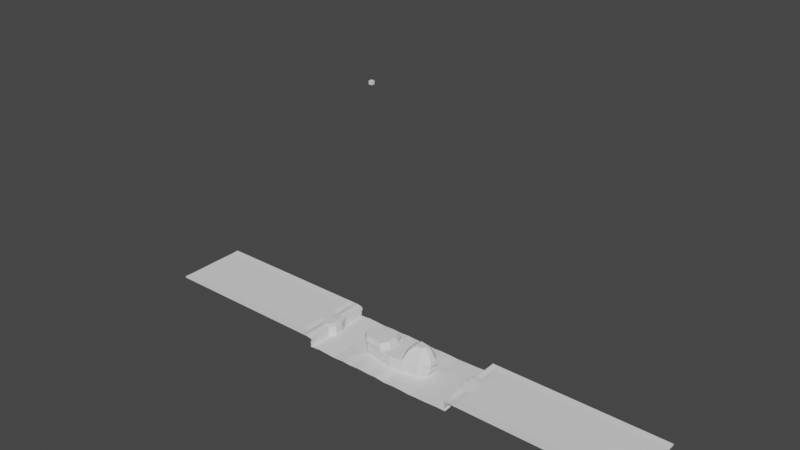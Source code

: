 # Source: indentShort.blend  (saved by Blender 2.93.21; exported with 4.5.12 LTS)
import bpy
from mathutils import Matrix  # noqa: F401  (used for matrix-valued properties, if any)

bpy.ops.wm.read_factory_settings(use_empty=True)
scene = bpy.context.scene
scene.name = 'Scene'

# ---- collections
col_collection = bpy.data.collections.new('Collection'); scene.collection.children.link(col_collection)

# ---- world
world_world = bpy.data.worlds.new('World'); scene.world = world_world
world_world.use_nodes = True; world_world.node_tree.nodes.clear()
_N = world_world.node_tree.nodes; _L = world_world.node_tree.links
n0 = _N.new('ShaderNodeOutputWorld'); n0.name = 'World Output'; n0.location = (300, 300)
n1 = _N.new('ShaderNodeBackground'); n1.name = 'Background'; n1.location = (10, 300)
n1.inputs[0].default_value = (0.05088, 0.05088, 0.05088, 1.0)
_L.new(n1.outputs[0], n0.inputs[0])
n0.is_active_output = True
world_world.color = (0.05088, 0.05088, 0.05088)
world_world.use_sun_shadow = False
world_world.sun_shadow_jitter_overblur = 0.0

# ---- meshes
me_cube_009 = bpy.data.meshes.new('Cube.009')
me_cube_009.from_pydata([(-1.0, -1.0, -1.0), (-1.0, -1.0, 1.0), (-1.0, 1.0, -1.0), (-1.0, 1.0, 1.0), (1.0, -1.0, -1.0), (1.0, -1.0, 1.0), (1.0, 1.0, -1.0), (1.0, 1.0, 1.0)], [], [(0, 1, 3, 2), (2, 3, 7, 6), (6, 7, 5, 4), (4, 5, 1, 0), (2, 6, 4, 0), (7, 3, 1, 5)])
_uv = me_cube_009.uv_layers.new(name='UVMap')
_uv.uv.foreach_set('vector', [0.375, 0.0, 0.625, 0.0, 0.625, 0.25, 0.375, 0.25, 0.375, 0.25, 0.625, 0.25, 0.625, 0.5, 0.375, 0.5, 0.375, 0.5, 0.625, 0.5, 0.625, 0.75, 0.375, 0.75, 0.375, 0.75, 0.625, 0.75, 0.625, 1.0, 0.375, 1.0, 0.125, 0.5, 0.375, 0.5, 0.375, 0.75, 0.125, 0.75, 0.625, 0.5, 0.875, 0.5, 0.875, 0.75, 0.625, 0.75])
me_cube_009.use_remesh_fix_poles = True
me_cube_009.use_remesh_preserve_attributes = False
me_cube_009.use_mirror_x = True
me_cube_009.update()
me_plane_001 = bpy.data.meshes.new('Plane.001')
me_plane_001.from_pydata([(50.18, -45.52, 0.1691), (49.5, -45.52, 6.171), (-50.87, -45.52, -0.5454), (-50.75, -45.52, 3.399), (49.6, -45.52, 2.759), (50.2, -45.52, 4.253), (-50.57, -45.52, 1.298), (-49.9, -45.52, 3.971), (49.31, -45.52, 1.165), (50.18, 0.0, 0.1691), (49.5, 0.0, 6.171), (-50.87, 0.0, -0.5454), (-50.75, 0.0, 3.399), (49.6, 0.0, 2.759), (50.2, 0.0, 4.253), (-50.57, 0.0, 1.298), (-49.9, 0.0, 3.971), (49.31, 0.0, 1.165), (-12.98, -15.09, -0.2603), (-12.98, -30.43, -0.2603), (-17.85, -29.89, -0.2603), (-17.85, -15.63, -0.2603), (0.04369, -13.19, -0.2603), (0.0438, -32.32, -0.2603), (-7.124, -31.48, -0.2603), (-7.122, -14.04, -0.2603), (49.76, -15.17, 4.253), (49.76, -30.34, 4.253), (49.76, -30.34, 2.759), (49.76, -15.17, 2.759), (-19.97, -16.7, -0.2603), (-19.97, -28.81, -0.2603), (-50.44, -15.17, -0.5454), (-50.44, -30.34, -0.5454), (-50.44, -30.34, 1.298), (-50.44, -15.17, 1.298), (-50.44, -15.17, 3.399), (-50.44, -30.34, 3.399), (-50.44, -30.34, 3.971), (-50.44, -15.17, 3.971), (49.76, -15.17, 0.1691), (49.76, -30.34, 0.1691), (49.76, -30.34, 1.165), (49.76, -15.17, 1.165), (19.58, -16.7, -0.2603), (19.58, -28.82, -0.2603), (17.15, -29.92, -0.2603), (17.15, -15.6, -0.2603), (7.095, -14.11, -0.2603), (7.097, -31.41, -0.2603), (12.71, -15.09, -0.2603), (12.71, -30.42, -0.2603), (49.76, -30.34, 6.171), (49.76, -15.17, 6.171), (18.25, -15.15, 4.944), (8.6, -31.27, 9.179), (20.86, -29.24, 4.906), (23.53, -25.23, 4.915), (-21.24, -29.13, 4.892), (-24.0, -25.24, 5.041), (-7.599, -13.48, 4.876), (5.949, -26.01, 9.257), (46.94, -18.98, 4.305), (47.06, -24.01, 4.246), (47.08, -24.11, 2.747), (46.93, -18.97, 2.748), (-22.59, -20.47, -0.2603), (-22.58, -25.06, -0.2603), (-47.75, -21.55, -0.5851), (-47.58, -26.57, -0.5331), (-47.66, -26.53, 1.317), (-47.79, -21.54, 1.307), (-47.76, -21.48, 3.428), (-47.59, -26.56, 3.367), (-47.55, -26.62, 3.986), (-47.75, -21.5, 3.983), (46.93, -18.97, 0.1707), (47.02, -24.07, 0.1604), (47.06, -24.04, 1.139), (46.94, -18.93, 1.182), (22.21, -20.48, -0.2603), (22.16, -25.06, -0.2603), (0.02286, -32.96, 5.041), (18.96, -15.82, 9.274), (-18.97, -15.22, 4.915), (6.403, -13.88, 7.694), (-13.76, -30.99, 4.947), (21.39, -28.67, 9.223), (47.06, -24.07, 6.14), (46.98, -18.94, 6.241), (49.71, -10.11, 2.759), (49.66, -5.057, 2.759), (-50.48, -10.11, 1.298), (-50.53, -5.057, 1.298), (-50.26, -10.11, 3.971), (-50.08, -5.057, 3.971), (49.61, -10.11, 1.165), (49.46, -5.057, 1.165), (49.67, -10.11, 6.171), (49.59, -5.057, 6.171), (50.06, -5.057, 4.253), (49.91, -10.11, 4.253), (-50.72, -5.057, -0.5454), (-50.58, -10.11, -0.5454), (-50.65, -5.057, 3.399), (-50.54, -10.11, 3.399), (50.04, -5.057, 0.1691), (49.9, -10.11, 0.1691), (49.91, -35.4, 4.253), (50.06, -40.46, 4.253), (-50.58, -35.4, -0.5454), (-50.72, -40.46, -0.5454), (-50.54, -35.4, 3.399), (-50.65, -40.46, 3.399), (49.9, -35.4, 0.1691), (50.04, -40.46, 0.1691), (49.66, -40.46, 2.759), (49.71, -35.4, 2.759), (-50.53, -40.46, 1.298), (-50.48, -35.4, 1.298), (-50.08, -40.46, 3.971), (-50.26, -35.4, 3.971), (49.46, -40.46, 1.165), (49.61, -35.4, 1.165), (49.59, -40.46, 6.171), (49.67, -35.4, 6.171), (24.26, -25.22, 7.181), (-13.76, -30.99, 3.048), (-19.0, -15.13, 3.026), (4.812, -26.21, 7.16), (0.00572, -32.94, 3.088), (18.64, -16.61, 11.64), (-7.563, -13.49, 3.035), (-23.96, -25.21, 3.087), (-21.2, -29.17, 3.027), (23.57, -25.29, 3.023), (20.81, -29.19, 3.024), (-19.03, -30.29, 7.239), (18.24, -15.16, 3.035), (-21.24, -29.13, 7.159), (7.552, -32.0, 2.974), (-18.97, -15.21, 7.181), (13.55, -30.92, 3.047), (-18.99, -30.31, 3.053), (-21.24, -16.37, 3.044), (18.25, -30.33, 3.047), (13.45, -14.6, 2.966), (7.535, -13.56, 3.064), (0.07865, -12.61, 3.003), (20.87, -16.4, 3.049), (-7.561, -32.02, 3.047), (-13.78, -14.61, 3.04), (-21.27, -16.41, 7.22), (18.29, -30.29, 7.226), (18.25, -15.15, 7.211), (13.59, -30.93, 7.226), (-24.02, -20.38, 3.026), (23.63, -20.33, 2.97), (7.564, -32.04, 7.08), (13.39, -14.57, 7.064), (7.532, -13.54, 7.26), (23.97, -25.04, 9.313), (7.56, -32.04, 4.814), (-22.37, -29.12, 9.182), (13.58, -30.93, 4.959), (-19.04, -30.29, 4.973), (-21.27, -16.42, 4.953), (18.28, -30.29, 4.959), (13.38, -14.57, 4.798), (7.528, -13.55, 4.994), (0.1037, -12.61, 4.871), (20.93, -16.47, 4.965), (-7.564, -32.03, 4.959), (-13.77, -14.61, 4.946), (-25.25, -25.23, 9.391), (-7.963, -13.49, 9.278), (-5.138, -19.11, 9.219), (-19.92, -15.3, 9.253), (-24.05, -20.42, 4.917), (23.67, -20.31, 4.806), (0.09508, -12.99, 7.59), (-14.46, -30.98, 9.295), (6.43, -31.68, 7.541), (20.86, -29.24, 7.172), (-24.73, -25.23, 7.307), (-4.894, -19.12, 7.142), (-7.595, -13.48, 7.142), (0.02649, -32.96, 7.307), (14.62, -29.44, 11.62), (9.469, -30.3, 11.56), (-13.76, -30.99, 7.213), (0.1073, -12.61, 7.138), (20.94, -16.47, 7.231), (-7.561, -32.03, 7.226), (-13.77, -14.61, 7.213), (14.41, -16.14, 11.54), (9.455, -15.24, 11.71), (-4.887, -26.34, 7.204), (-24.78, -20.42, 7.184), (24.4, -20.31, 7.072), (20.8, -28.0, 11.6), (4.815, -19.32, 7.149), (18.6, -28.87, 11.68), (4.092, -26.08, 7.609), (14.41, -30.3, 9.249), (-20.01, -30.35, 9.283), (-22.33, -16.43, 9.316), (18.91, -29.66, 9.322), (14.18, -15.28, 9.165), (8.585, -14.27, 9.347), (21.45, -16.96, 9.247), (-7.951, -32.01, 9.339), (-14.45, -14.61, 9.264), (-6.449, -13.82, 7.594), (-4.154, -19.26, 7.594), (-5.127, -26.34, 9.294), (-25.35, -20.44, 9.315), (24.14, -20.52, 9.188), (0.02642, -32.57, 7.734), (5.934, -19.6, 9.236), (0.06153, -28.59, 7.608), (7.12, -25.64, 11.63), (23.08, -24.79, 11.67), (20.85, -17.63, 11.62), (23.23, -20.77, 11.56), (7.106, -19.96, 11.61), (-6.42, -31.67, 7.665), (0.1669, -16.86, 7.625), (-4.148, -26.2, 7.646), (4.095, -19.44, 7.6), (18.23, -28.01, 13.75), (20.11, -27.26, 13.68), (10.37, -16.31, 13.77), (14.63, -17.08, 13.63), (10.39, -29.24, 13.64), (14.81, -28.5, 13.69), (18.26, -17.49, 13.71), (8.37, -25.23, 13.7), (22.07, -24.5, 13.74), (20.16, -18.35, 13.69), (22.2, -21.06, 13.65), (8.359, -20.36, 13.68)], [], [(100, 14, 13, 91), (102, 11, 15, 93), (104, 12, 16, 95), (93, 15, 12, 104), (91, 13, 17, 97), (97, 17, 9, 106), (99, 10, 14, 100), (125, 52, 27, 108), (89, 53, 26, 62), (209, 196, 195, 208), (61, 221, 225, 219), (31, 134, 133, 67), (48, 147, 146, 50), (123, 42, 41, 114), (79, 43, 40, 76), (47, 138, 149, 44), (117, 28, 42, 123), (65, 29, 43, 79), (119, 34, 37, 112), (71, 35, 36, 72), (112, 37, 38, 121), (72, 36, 39, 75), (110, 33, 34, 119), (68, 32, 35, 71), (18, 151, 132, 25), (108, 27, 28, 117), (62, 26, 29, 65), (30, 144, 128, 21), (80, 157, 135, 81), (51, 142, 140, 49), (45, 136, 145, 46), (24, 150, 127, 19), (20, 143, 134, 31), (27, 63, 64, 28), (63, 62, 65, 64), (21, 128, 151, 18), (44, 149, 157, 80), (33, 69, 70, 34), (69, 68, 71, 70), (37, 73, 74, 38), (73, 72, 75, 74), (34, 70, 73, 37), (70, 71, 72, 73), (28, 64, 78, 42), (64, 65, 79, 78), (67, 133, 156, 66), (19, 127, 143, 20), (42, 78, 77, 41), (78, 79, 76, 77), (22, 148, 147, 48), (66, 156, 144, 30), (25, 132, 148, 22), (50, 146, 138, 47), (49, 140, 130, 23), (23, 130, 150, 24), (46, 145, 142, 51), (81, 135, 136, 45), (52, 88, 63, 27), (88, 89, 62, 63), (53, 98, 101, 26), (98, 99, 100, 101), (43, 96, 107, 40), (96, 97, 106, 107), (29, 90, 96, 43), (90, 91, 97, 96), (35, 92, 105, 36), (92, 93, 104, 105), (36, 105, 94, 39), (105, 104, 95, 94), (32, 103, 92, 35), (103, 102, 93, 92), (26, 101, 90, 29), (101, 100, 91, 90), (5, 109, 116, 4), (109, 108, 117, 116), (2, 111, 118, 6), (111, 110, 119, 118), (3, 113, 120, 7), (113, 112, 121, 120), (6, 118, 113, 3), (118, 119, 112, 113), (4, 116, 122, 8), (116, 117, 123, 122), (8, 122, 115, 0), (122, 123, 114, 115), (1, 124, 109, 5), (124, 125, 108, 109), (158, 55, 61, 129), (198, 216, 206, 152), (146, 168, 54, 138), (133, 59, 178, 156), (150, 172, 86, 127), (134, 58, 59, 133), (145, 167, 164, 142), (156, 178, 166, 144), (138, 54, 171, 149), (144, 166, 84, 128), (136, 56, 167, 145), (128, 84, 173, 151), (143, 165, 58, 134), (148, 170, 169, 147), (127, 86, 165, 143), (140, 162, 82, 130), (132, 60, 170, 148), (147, 169, 168, 146), (157, 179, 57, 135), (130, 82, 172, 150), (142, 164, 162, 140), (149, 171, 179, 157), (151, 173, 60, 132), (135, 57, 56, 136), (173, 194, 186, 60), (57, 126, 183, 56), (59, 184, 198, 178), (172, 193, 190, 86), (168, 159, 154, 54), (178, 198, 152, 166), (54, 154, 192, 171), (56, 183, 153, 167), (84, 141, 194, 173), (164, 155, 158, 162), (170, 191, 160, 169), (86, 190, 137, 165), (166, 152, 141, 84), (162, 158, 187, 82), (60, 186, 191, 170), (165, 137, 139, 58), (169, 160, 159, 168), (179, 199, 126, 57), (82, 187, 193, 172), (58, 139, 184, 59), (167, 153, 155, 164), (171, 192, 199, 179), (154, 83, 210, 192), (129, 203, 182, 158), (160, 209, 208, 159), (129, 61, 219, 201), (197, 228, 214, 185), (185, 176, 215, 197), (183, 87, 207, 153), (155, 204, 55, 158), (158, 182, 218, 187), (187, 218, 226, 193), (201, 219, 209, 160), (141, 177, 212, 194), (197, 215, 211, 193), (159, 208, 83, 154), (193, 226, 228, 197), (185, 214, 213, 186), (190, 181, 205, 137), (126, 161, 87, 183), (153, 207, 204, 155), (139, 163, 174, 184), (152, 206, 177, 141), (199, 217, 161, 126), (219, 225, 196, 209), (207, 202, 188, 204), (83, 131, 223, 210), (208, 195, 131, 83), (217, 224, 222, 161), (161, 222, 200, 87), (87, 200, 202, 207), (186, 175, 176, 185), (193, 211, 181, 190), (184, 174, 216, 198), (194, 212, 175, 186), (192, 210, 217, 199), (137, 205, 163, 139), (196, 232, 233, 195), (223, 239, 240, 224), (202, 230, 235, 188), (200, 231, 230, 202), (222, 238, 231, 200), (195, 233, 236, 131), (221, 237, 241, 225), (188, 235, 234, 189), (224, 240, 238, 222), (204, 188, 189, 55), (55, 189, 221, 61), (210, 223, 224, 217), (229, 85, 180, 227), (227, 180, 213, 214), (218, 220, 228, 226), (220, 227, 214, 228), (182, 203, 220, 218), (203, 229, 227, 220), (186, 213, 180, 191), (160, 85, 229, 201), (191, 180, 85, 160), (201, 229, 203, 129), (189, 234, 237, 221), (225, 241, 232, 196), (131, 236, 239, 223)])
_uv = me_plane_001.uv_layers.new(name='UVMap')
_uv.uv.foreach_set('vector', [0.0, 0.0, 0.0, 0.0, 0.0, 0.0, 0.0, 0.0, 0.0, 0.0, 0.0, 0.0, 0.0, 0.0, 0.0, 0.0, 0.0, 0.0, 0.0, 0.0, 0.0, 0.0, 0.0, 0.0, 0.0, 0.0, 0.0, 0.0, 0.0, 0.0, 0.0, 0.0, 0.0, 0.0, 0.0, 0.0, 0.0, 0.0, 0.0, 0.0, 0.0, 0.0, 0.0, 0.0, 0.0, 0.0, 0.0, 0.0, 0.0, 0.0, 0.0, 0.0, 0.0, 0.0, 0.0, 0.0, 0.0, 0.0, 0.0, 0.0, 0.0, 0.0, 0.0, 0.0, 0.0, 0.0, 0.0, 0.0, 0.0, 0.0, 0.0, 0.0, 0.0, 0.0, 0.0, 0.0, 0.0, 0.0, 0.0, 0.0, 0.0, 0.0, 0.0, 0.0, 0.0, 0.0, 0.0, 0.0, 0.0, 0.0, 0.0, 0.0, 0.0, 0.0, 0.0, 0.0, 0.0, 0.0, 0.0, 0.0, 0.0, 0.0, 0.0, 0.0, 0.0, 0.0, 0.0, 0.0, 0.0, 0.0, 0.0, 0.0, 0.0, 0.0, 0.0, 0.0, 0.0, 0.0, 0.0, 0.0, 0.0, 0.0, 0.0, 0.0, 0.0, 0.0, 0.0, 0.0, 0.0, 0.0, 0.0, 0.0, 0.0, 0.0, 0.0, 0.0, 0.0, 0.0, 0.0, 0.0, 0.0, 0.0, 0.0, 0.0, 0.0, 0.0, 0.0, 0.0, 0.0, 0.0, 0.0, 0.0, 0.0, 0.0, 0.0, 0.0, 0.0, 0.0, 0.0, 0.0, 0.0, 0.0, 0.0, 0.0, 0.0, 0.0, 0.0, 0.0, 0.0, 0.0, 0.0, 0.0, 0.0, 0.0, 0.0, 0.0, 0.0, 0.0, 0.0, 0.0, 0.0, 0.0, 0.0, 0.0, 0.0, 0.0, 0.0, 0.0, 0.0, 0.0, 0.0, 0.0, 0.0, 0.0, 0.0, 0.0, 0.0, 0.0, 0.0, 0.0, 0.0, 0.0, 0.0, 0.0, 0.0, 0.0, 0.0, 0.0, 0.0, 0.0, 0.0, 0.0, 0.0, 0.0, 0.0, 0.0, 0.0, 0.0, 0.0, 0.0, 0.0, 0.0, 0.0, 0.0, 0.0, 0.0, 0.0, 0.0, 0.0, 0.0, 0.0, 0.0, 0.0, 0.0, 0.0, 0.0, 0.0, 0.0, 0.0, 0.0, 0.0, 0.0, 0.0, 0.0, 0.0, 0.0, 0.0, 0.0, 0.0, 0.0, 0.0, 0.0, 0.0, 0.0, 0.0, 0.0, 0.0, 0.0, 0.0, 0.0, 0.0, 0.0, 0.0, 0.0, 0.0, 0.0, 0.0, 0.0, 0.0, 0.0, 0.0, 0.0, 0.0, 0.0, 0.0, 0.0, 0.0, 0.0, 0.0, 0.0, 0.0, 0.0, 0.0, 0.0, 0.0, 0.0, 0.0, 0.0, 0.0, 0.0, 0.0, 0.0, 0.0, 0.0, 0.0, 0.0, 0.0, 0.0, 0.0, 0.0, 0.0, 0.0, 0.0, 0.0, 0.0, 0.0, 0.0, 0.0, 0.0, 0.0, 0.0, 0.0, 0.0, 0.0, 0.0, 0.0, 0.0, 0.0, 0.0, 0.0, 0.0, 0.0, 0.0, 0.0, 0.0, 0.0, 0.0, 0.0, 0.0, 0.0, 0.0, 0.0, 0.0, 0.0, 0.0, 0.0, 0.0, 0.0, 0.0, 0.0, 0.0, 0.0, 0.0, 0.0, 0.0, 0.0, 0.0, 0.0, 0.0, 0.0, 0.0, 0.0, 0.0, 0.0, 0.0, 0.0, 0.0, 0.0, 0.0, 0.0, 0.0, 0.0, 0.0, 0.0, 0.0, 0.0, 0.0, 0.0, 0.0, 0.0, 0.0, 0.0, 0.0, 0.0, 0.0, 0.0, 0.0, 0.0, 0.0, 0.0, 0.0, 0.0, 0.0, 0.0, 0.0, 0.0, 0.0, 0.0, 0.0, 0.0, 0.0, 0.0, 0.0, 0.0, 0.0, 0.0, 0.0, 0.0, 0.0, 0.0, 0.0, 0.0, 0.0, 0.0, 0.0, 0.0, 0.0, 0.0, 0.0, 0.0, 0.0, 0.0, 0.0, 0.0, 0.0, 0.0, 0.0, 0.0, 0.0, 0.0, 0.0, 0.0, 0.0, 0.0, 0.0, 0.0, 0.0, 0.0, 0.0, 0.0, 0.0, 0.0, 0.0, 0.0, 0.0, 0.0, 0.0, 0.0, 0.0, 0.0, 0.0, 0.0, 0.0, 0.0, 0.0, 0.0, 0.0, 0.0, 0.0, 0.0, 0.0, 0.0, 0.0, 0.0, 0.0, 0.0, 0.0, 0.0, 0.0, 0.0, 0.0, 0.0, 0.0, 0.0, 0.0, 0.0, 0.0, 0.0, 0.0, 0.0, 0.0, 0.0, 0.0, 0.0, 0.0, 0.0, 0.0, 0.0, 0.0, 0.0, 0.0, 0.0, 0.0, 0.0, 0.0, 0.0, 0.0, 0.0, 0.0, 0.0, 0.0, 0.0, 0.0, 0.0, 0.0, 0.0, 0.0, 0.0, 0.0, 0.0, 0.0, 0.0, 0.0, 0.0, 0.0, 0.0, 0.0, 0.0, 0.0, 0.0, 0.0, 0.0, 0.0, 0.0, 0.0, 0.0, 0.0, 0.0, 0.0, 0.0, 0.0, 0.0, 0.0, 0.0, 0.0, 0.0, 0.0, 0.0, 0.0, 0.0, 0.0, 0.0, 0.0, 0.0, 0.0, 0.0, 0.0, 0.0, 0.0, 0.0, 0.0, 0.0, 0.0, 0.0, 0.0, 0.0, 0.0, 0.0, 0.0, 0.0, 0.0, 0.0, 0.0, 0.0, 0.0, 0.0, 0.0, 0.0, 0.0, 0.0, 0.0, 0.0, 0.0, 0.0, 0.0, 0.0, 0.0, 0.0, 0.0, 0.0, 0.0, 0.0, 0.0, 0.0, 0.0, 0.0, 0.0, 0.0, 0.0, 0.0, 0.0, 0.0, 0.0, 0.0, 0.0, 0.0, 0.0, 0.0, 0.0, 0.0, 0.0, 0.0, 0.0, 0.0, 0.0, 0.0, 0.0, 0.0, 0.0, 0.0, 0.0, 0.0, 0.0, 0.0, 0.0, 0.0, 0.0, 0.0, 0.0, 0.0, 0.0, 0.0, 0.0, 0.0, 0.0, 0.0, 0.0, 0.0, 0.0, 0.0, 0.0, 0.0, 0.0, 0.0, 0.0, 0.0, 0.0, 0.0, 0.0, 0.0, 0.0, 0.0, 0.0, 0.0, 0.0, 0.0, 0.0, 0.0, 0.0, 0.0, 0.0, 0.0, 0.0, 0.0, 0.0, 0.0, 0.0, 0.0, 0.0, 0.0, 0.0, 0.0, 0.0, 0.0, 0.0, 0.0, 0.0, 0.0, 0.0, 0.0, 0.0, 0.0, 0.0, 0.0, 0.0, 0.0, 0.0, 0.0, 0.0, 0.0, 0.0, 0.0, 0.0, 0.0, 0.0, 0.0, 0.0, 0.0, 0.0, 0.0, 0.0, 0.0, 0.0, 0.0, 0.0, 0.0, 0.0, 0.0, 0.0, 0.0, 0.0, 0.0, 0.0, 0.0, 0.0, 0.0, 0.0, 0.0, 0.0, 0.0, 0.0, 0.0, 0.0, 0.0, 0.0, 0.0, 0.0, 0.0, 0.0, 0.0, 0.0, 0.0, 0.0, 0.0, 0.0, 0.0, 0.0, 0.0, 0.0, 0.0, 0.0, 0.0, 0.0, 0.0, 0.0, 0.0, 0.0, 0.0, 0.0, 0.0, 0.0, 0.0, 0.0, 0.0, 0.0, 0.0, 0.0, 0.0, 0.0, 0.0, 0.0, 0.0, 0.0, 0.0, 0.0, 0.0, 0.0, 0.0, 0.0, 0.0, 0.0, 0.0, 0.0, 0.0, 0.0, 0.0, 0.0, 0.0, 0.0, 0.0, 0.0, 0.0, 0.0, 0.0, 0.0, 0.0, 0.0, 0.0, 0.0, 0.0, 0.0, 0.0, 0.0, 0.0, 0.0, 0.0, 0.0, 0.0, 0.0, 0.0, 0.0, 0.0, 0.0, 0.0, 0.0, 0.0, 0.0, 0.0, 0.0, 0.0, 0.0, 0.0, 0.0, 0.0, 0.0, 0.0, 0.0, 0.0, 0.0, 0.0, 0.0, 0.0, 0.0, 0.0, 0.0, 0.0, 0.0, 0.0, 0.0, 0.0, 0.0, 0.0, 0.0, 0.0, 0.0, 0.0, 0.0, 0.0, 0.0, 0.0, 0.0, 0.0, 0.0, 0.0, 0.0, 0.0, 0.0, 0.0, 0.0, 0.0, 0.0, 0.0, 0.0, 0.0, 0.0, 0.0, 0.0, 0.0, 0.0, 0.0, 0.0, 0.0, 0.0, 0.0, 0.0, 0.0, 0.0, 0.0, 0.0, 0.0, 0.0, 0.0, 0.0, 0.0, 0.0, 0.0, 0.0, 0.0, 0.0, 0.0, 0.0, 0.0, 0.0, 0.0, 0.0, 0.0, 0.0, 0.0, 0.0, 0.0, 0.0, 0.0, 0.0, 0.0, 0.0, 0.0, 0.0, 0.0, 0.0, 0.0, 0.0, 0.0, 0.0, 0.0, 0.0, 0.0, 0.0, 0.0, 0.0, 0.0, 0.0, 0.0, 0.0, 0.0, 0.0, 0.0, 0.0, 0.0, 0.0, 0.0, 0.0, 0.0, 0.0, 0.0, 0.0, 0.0, 0.0, 0.0, 0.0, 0.0, 0.0, 0.0, 0.0, 0.0, 0.0, 0.0, 0.0, 0.0, 0.0, 0.0, 0.0, 0.0, 0.0, 0.0, 0.0, 0.0, 0.0, 0.0, 0.0, 0.0, 0.0, 0.0, 0.0, 0.0, 0.0, 0.0, 0.0, 0.0, 0.0, 0.0, 0.0, 0.0, 0.0, 0.0, 0.0, 0.0, 0.0, 0.0, 0.0, 0.0, 0.0, 0.0, 0.0, 0.0, 0.0, 0.0, 0.0, 0.0, 0.0, 0.0, 0.0, 0.0, 0.0, 0.0, 0.0, 0.0, 0.0, 0.0, 0.0, 0.0, 0.0, 0.0, 0.0, 0.0, 0.0, 0.0, 0.0, 0.0, 0.0, 0.0, 0.0, 0.0, 0.0, 0.0, 0.0, 0.0, 0.0, 0.0, 0.0, 0.0, 0.0, 0.0, 0.0, 0.0, 0.0, 0.0, 0.0, 0.0, 0.0, 0.0, 0.0, 0.0, 0.0, 0.0, 0.0, 0.0, 0.0, 0.0, 0.0, 0.0, 0.0, 0.0, 0.0, 0.0, 0.0, 0.0, 0.0, 0.0, 0.0, 0.0, 0.0, 0.0, 0.0, 0.0, 0.0, 0.0, 0.0, 0.0, 0.0, 0.0, 0.0, 0.0, 0.0, 0.0, 0.0, 0.0, 0.0, 0.0, 0.0, 0.0, 0.0, 0.0, 0.0, 0.0, 0.0, 0.0, 0.0, 0.0, 0.0, 0.0, 0.0, 0.0, 0.0, 0.0, 0.0, 0.0, 0.0, 0.0, 0.0, 0.0, 0.0, 0.0, 0.0, 0.0, 0.0, 0.0, 0.0, 0.0, 0.0, 0.0, 0.0, 0.0, 0.0, 0.0, 0.0, 0.0, 0.0, 0.0, 0.0, 0.0, 0.0, 0.0, 0.0, 0.0, 0.0, 0.0, 0.0, 0.0, 0.0, 0.0, 0.0, 0.0, 0.0, 0.0, 0.0, 0.0, 0.0, 0.0, 0.0, 0.0, 0.0, 0.0, 0.0, 0.0, 0.0, 0.0, 0.0, 0.0, 0.0, 0.0, 0.0, 0.0, 0.0, 0.0, 0.0, 0.0, 0.0, 0.0, 0.0, 0.0, 0.0, 0.0, 0.0, 0.0, 0.0, 0.0, 0.0, 0.0, 0.0, 0.0, 0.0, 0.0, 0.0, 0.0, 0.0, 0.0, 0.0, 0.0, 0.0, 0.0, 0.0, 0.0, 0.0, 0.0, 0.0, 0.0, 0.0, 0.0, 0.0, 0.0, 0.0, 0.0, 0.0, 0.0, 0.0, 0.0, 0.0, 0.0, 0.0, 0.0, 0.0, 0.0, 0.0, 0.0, 0.0, 0.0, 0.0, 0.0, 0.0, 0.0, 0.0, 0.0, 0.0, 0.0, 0.0, 0.0, 0.0, 0.0, 0.0, 0.0, 0.0, 0.0, 0.0, 0.0, 0.0, 0.0, 0.0, 0.0, 0.0, 0.0, 0.0, 0.0, 0.0, 0.0, 0.0, 0.0, 0.0, 0.0, 0.0, 0.0, 0.0, 0.0, 0.0, 0.0, 0.0, 0.0, 0.0, 0.0, 0.0, 0.0, 0.0, 0.0, 0.0, 0.0, 0.0, 0.0, 0.0, 0.0, 0.0, 0.0, 0.0, 0.0, 0.0, 0.0, 0.0, 0.0, 0.0, 0.0, 0.0, 0.0, 0.0, 0.0, 0.0, 0.0, 0.0, 0.0, 0.0, 0.0, 0.0, 0.0, 0.0, 0.0, 0.0, 0.0, 0.0, 0.0, 0.0, 0.0, 0.0, 0.0, 0.0, 0.0, 0.0, 0.0, 0.0, 0.0, 0.0, 0.0, 0.0, 0.0, 0.0, 0.0, 0.0, 0.0, 0.0, 0.0, 0.0, 0.0, 0.0, 0.0, 0.0, 0.0, 0.0, 0.0, 0.0, 0.0, 0.0, 0.0, 0.0, 0.0, 0.0, 0.0, 0.0, 0.0, 0.0, 0.0, 0.0, 0.0, 0.0, 0.0, 0.0, 0.0, 0.0, 0.0, 0.0, 0.0, 0.0, 0.0, 0.0, 0.0, 0.0, 0.0, 0.0, 0.0, 0.0, 0.0, 0.0, 0.0, 0.0, 0.0, 0.0, 0.0, 0.0, 0.0, 0.0, 0.0, 0.0, 0.0, 0.0, 0.0, 0.0, 0.0, 0.0, 0.0, 0.0, 0.0, 0.0, 0.0, 0.0, 0.0, 0.0, 0.0, 0.0, 0.0, 0.0, 0.0, 0.0, 0.0, 0.0, 0.0, 0.0, 0.0, 0.0, 0.0, 0.0, 0.0, 0.0, 0.0, 0.0, 0.0, 0.0, 0.0, 0.0, 0.0, 0.0, 0.0, 0.0, 0.0, 0.0, 0.0, 0.0, 0.0, 0.0, 0.0, 0.0, 0.0, 0.0, 0.0, 0.0, 0.0, 0.0, 0.0, 0.0, 0.0, 0.0, 0.0, 0.0, 0.0, 0.0, 0.0, 0.0, 0.0, 0.0, 0.0, 0.0, 0.0, 0.0, 0.0, 0.0, 0.0, 0.0, 0.0, 0.0, 0.0, 0.0, 0.0, 0.0, 0.0, 0.0, 0.0, 0.0, 0.0, 0.0, 0.0, 0.0, 0.0, 0.0, 0.0, 0.0, 0.0, 0.0, 0.0, 0.0, 0.0, 0.0, 0.0, 0.0, 0.0, 0.0, 0.0, 0.0, 0.0, 0.0, 0.0, 0.0, 0.0, 0.0, 0.0, 0.0, 0.0, 0.0, 0.0, 0.0, 0.0, 0.0, 0.0, 0.0, 0.0, 0.0, 0.0, 0.0, 0.0, 0.0, 0.0, 0.0, 0.0, 0.0, 0.0, 0.0, 0.0, 0.0, 0.0, 0.0, 0.0, 0.0, 0.0, 0.0, 0.0, 0.0, 0.0, 0.0, 0.0, 0.0, 0.0, 0.0, 0.0, 0.0, 0.0, 0.0, 0.0, 0.0, 0.0, 0.0, 0.0, 0.0, 0.0, 0.0, 0.0, 0.0, 0.0, 0.0, 0.0, 0.0, 0.0, 0.0, 0.0, 0.0, 0.0, 0.0, 0.0, 0.0, 0.0, 0.0, 0.0, 0.0, 0.0, 0.0, 0.0, 0.0, 0.0, 0.0, 0.0, 0.0, 0.0, 0.0, 0.0, 0.0, 0.0, 0.0, 0.0, 0.0, 0.0, 0.0, 0.0, 0.0, 0.0, 0.0, 0.0, 0.0, 0.0, 0.0, 0.0, 0.0, 0.0, 0.0, 0.0, 0.0, 0.0, 0.0, 0.0, 0.0, 0.0, 0.0, 0.0, 0.0, 0.0, 0.0, 0.0, 0.0, 0.0, 0.0, 0.0, 0.0, 0.0])
me_plane_001.use_remesh_fix_poles = True
me_plane_001.use_remesh_preserve_attributes = False
me_plane_001.use_mirror_x = True
me_plane_001.update()
me_plane_002 = bpy.data.meshes.new('Plane.002')
me_plane_002.from_pydata([(-21.5, -17.3, 11.68), (-22.37, -29.12, 9.182), (-25.25, -25.23, 9.391), (-7.963, -13.49, 9.278), (-5.138, -19.11, 9.219), (-19.92, -15.3, 9.253), (-14.46, -30.98, 9.295), (-20.01, -30.35, 9.283), (-22.33, -16.43, 9.316), (-7.951, -32.01, 9.339), (-14.45, -14.61, 9.264), (-5.127, -26.34, 9.294), (-25.35, -20.44, 9.315), (-19.42, -16.33, 11.63), (-21.54, -28.25, 11.57), (-19.49, -29.31, 11.65), (-24.02, -24.89, 11.75), (-6.666, -19.61, 11.6), (-9.104, -14.77, 11.65), (-19.64, -20.55, 11.62), (-15.14, -25.28, 11.66), (-14.71, -29.86, 11.66), (-9.094, -30.75, 11.7), (-14.7, -15.73, 11.64), (-15.22, -20.43, 11.75), (-19.65, -25.02, 11.71), (-6.657, -25.85, 11.66), (-24.1, -20.76, 11.68), (18.23, -28.01, 13.75), (20.11, -27.26, 13.68), (10.37, -16.31, 13.77), (14.63, -17.08, 13.63), (10.39, -29.24, 13.64), (14.81, -28.5, 13.69), (18.26, -17.49, 13.71), (15.36, -20.24, 16.84), (8.37, -25.23, 13.7), (13.47, -19.89, 16.9), (22.07, -24.5, 13.74), (20.16, -18.35, 13.69), (22.2, -21.06, 13.65), (17.8, -24.77, 16.86), (8.359, -20.36, 13.68), (16.96, -25.11, 16.89), (17.72, -26.86, 15.46), (19.19, -26.27, 15.4), (11.6, -17.73, 15.48), (14.92, -18.33, 15.37), (11.61, -27.81, 15.38), (15.06, -27.24, 15.42), (17.75, -18.65, 15.43), (10.04, -24.69, 15.42), (20.72, -24.12, 15.46), (19.23, -19.33, 15.42), (20.83, -21.44, 15.38), (10.03, -20.89, 15.41), (13.47, -25.65, 16.84), (15.44, -25.32, 16.87), (16.98, -20.42, 16.88), (15.57, -23.68, 16.85), (12.57, -23.87, 16.87), (17.04, -21.98, 16.88), (18.67, -23.54, 16.89), (17.82, -20.81, 16.87), (18.73, -22.01, 16.85), (17.09, -23.56, 16.9), (12.57, -21.7, 16.86), (15.57, -21.89, 16.89), (50.18, -45.52, 0.1691), (-50.14, -45.52, 4.894), (-63.44, -45.52, 5.68), (49.5, -45.52, 6.171), (-50.87, -45.52, -0.5454), (63.1, -45.52, 6.171), (56.55, -45.52, 6.171), (-57.27, -45.52, 5.68), (0.0, -45.52, 0.0), (24.57, -45.52, -0.681), (-53.87, -45.52, 5.68), (-60.67, -45.52, 5.68), (52.73, -45.52, 6.171), (59.58, -45.52, 6.171), (-24.97, -45.52, -0.007922), (-49.9, -45.52, 3.971), (30.27, -45.52, -0.4052), (37.18, -45.52, -0.292), (43.67, -45.52, 0.1162), (6.199, -45.52, -0.7279), (12.58, -45.52, -0.3395), (18.18, -45.52, -0.3658), (-18.99, -45.52, -0.3053), (-12.84, -45.52, 0.1388), (-6.22, -45.52, -0.1648), (-43.73, -45.52, 0.07857), (-38.17, -45.52, -0.1235), (-32.3, -45.52, -0.4516), (50.18, 0.0, 0.1691), (-50.14, 0.0, 4.894), (-63.44, 0.0, 5.68), (49.5, 0.0, 6.171), (-50.87, 0.0, -0.5454), (63.1, 0.0, 6.171), (56.55, 0.0, 6.171), (-57.27, 0.0, 5.68), (0.0, 0.0, 0.0), (24.57, 0.0, -0.681), (-53.87, 0.0, 5.68), (-60.67, 0.0, 5.68), (52.73, 0.0, 6.171), (59.58, 0.0, 6.171), (-24.97, 0.0, -0.007922), (-49.9, 0.0, 3.971), (30.27, 0.0, -0.4052), (37.18, 0.0, -0.292), (43.67, 0.0, 0.1162), (6.199, 0.0, -0.7279), (12.58, 0.0, -0.3395), (18.18, 0.0, -0.3658), (-18.99, 0.0, -0.3053), (-12.84, 0.0, 0.1388), (-6.22, 0.0, -0.1648), (-43.73, 0.0, 0.07857), (-38.17, 0.0, -0.1235), (-32.3, 0.0, -0.4516), (-12.98, -15.09, -0.2603), (-12.98, -30.43, -0.2603), (-17.85, -29.89, -0.2603), (-17.85, -15.63, -0.2603), (0.04369, -13.19, -0.2603), (0.0438, -32.32, -0.2603), (-7.124, -31.48, -0.2603), (-7.122, -14.04, -0.2603), (-19.97, -16.7, -0.2603), (-19.97, -28.81, -0.2603), (-32.3, -30.34, -0.4516), (-32.3, -15.17, -0.4516), (-50.44, -15.17, -0.5454), (-50.44, -30.34, -0.5454), (-43.73, -15.17, 0.07857), (-43.73, -30.34, 0.07857), (-50.44, -30.34, 3.971), (-50.44, -15.17, 3.971), (-38.17, -15.17, -0.1235), (-38.17, -30.34, -0.1235), (-50.44, -30.34, 4.894), (-50.44, -15.17, 4.894), (49.76, -15.17, 0.1691), (49.76, -30.34, 0.1691), (43.67, -30.34, 0.1162), (43.67, -15.17, 0.1162), (19.58, -16.7, -0.2603), (19.58, -28.82, -0.2603), (17.15, -29.92, -0.2603), (17.15, -15.6, -0.2603), (30.27, -15.17, -0.4052), (30.27, -30.34, -0.4052), (37.18, -15.17, -0.292), (37.18, -30.34, -0.292), (7.095, -14.11, -0.2603), (7.097, -31.41, -0.2603), (12.71, -15.09, -0.2603), (12.71, -30.42, -0.2603), (49.76, -30.34, 6.171), (49.76, -15.17, 6.171), (-22.59, -20.47, -0.2603), (-22.58, -25.06, -0.2603), (-32.31, -25.25, -0.4719), (-32.29, -20.28, -0.5121), (-47.75, -21.55, -0.5851), (-47.58, -26.57, -0.5331), (-43.7, -20.2, 0.09083), (-43.79, -25.27, 0.01024), (-47.55, -26.62, 3.986), (-47.75, -21.5, 3.983), (-38.16, -20.23, -0.1177), (-38.22, -25.31, -0.07555), (-47.62, -26.56, 4.92), (-47.71, -21.51, 4.883), (46.93, -18.97, 0.1707), (47.02, -24.07, 0.1604), (43.7, -25.27, 0.05181), (43.72, -20.18, 0.1477), (22.21, -20.48, -0.2603), (22.16, -25.06, -0.2603), (30.33, -20.27, -0.3642), (30.31, -25.3, -0.3658), (37.13, -20.2, -0.2949), (37.14, -25.31, -0.2425), (47.06, -24.07, 6.14), (46.98, -18.94, 6.241), (-18.99, -10.11, -0.3053), (-18.99, -5.057, -0.3053), (-6.22, -10.11, -0.1648), (-6.22, -5.057, -0.1648), (-32.3, -10.11, -0.4516), (-32.3, -5.057, -0.4516), (-50.26, -10.11, 3.971), (-50.08, -5.057, 3.971), (-50.34, -10.11, 4.894), (-50.24, -5.057, 4.894), (43.67, -10.11, 0.1162), (43.67, -5.057, 0.1162), (18.18, -10.11, -0.3658), (18.18, -5.057, -0.3658), (49.67, -10.11, 6.171), (49.59, -5.057, 6.171), (-12.84, -5.057, 0.1388), (-12.84, -10.11, 0.1388), (0.0, -5.057, 0.0), (0.0, -10.11, 0.0), (-24.97, -5.057, -0.007922), (-24.97, -10.11, -0.007922), (-50.72, -5.057, -0.5454), (-50.58, -10.11, -0.5454), (-43.73, -5.057, 0.07857), (-43.73, -10.11, 0.07857), (-38.17, -5.057, -0.1235), (-38.17, -10.11, -0.1235), (50.04, -5.057, 0.1691), (49.9, -10.11, 0.1691), (24.57, -5.057, -0.681), (24.57, -10.11, -0.681), (30.27, -5.057, -0.4052), (30.27, -10.11, -0.4052), (37.18, -5.057, -0.292), (37.18, -10.11, -0.292), (6.199, -5.057, -0.7279), (6.199, -10.11, -0.7279), (12.58, -5.057, -0.3395), (12.58, -10.11, -0.3395), (-12.84, -35.4, 0.1388), (-12.84, -40.46, 0.1388), (0.0, -35.4, 0.0), (0.0, -40.46, 0.0), (-24.97, -35.4, -0.007922), (-24.97, -40.46, -0.007922), (-50.58, -35.4, -0.5454), (-50.72, -40.46, -0.5454), (-43.73, -35.4, 0.07857), (-43.73, -40.46, 0.07857), (-38.17, -35.4, -0.1235), (-38.17, -40.46, -0.1235), (49.9, -35.4, 0.1691), (50.04, -40.46, 0.1691), (24.57, -35.4, -0.681), (24.57, -40.46, -0.681), (30.27, -35.4, -0.4052), (30.27, -40.46, -0.4052), (37.18, -35.4, -0.292), (37.18, -40.46, -0.292), (6.199, -35.4, -0.7279), (6.199, -40.46, -0.7279), (12.58, -35.4, -0.3395), (12.58, -40.46, -0.3395), (-18.99, -40.46, -0.3053), (-18.99, -35.4, -0.3053), (-6.22, -40.46, -0.1648), (-6.22, -35.4, -0.1648), (-32.3, -40.46, -0.4516), (-32.3, -35.4, -0.4516), (-50.08, -40.46, 3.971), (-50.26, -35.4, 3.971), (-50.24, -40.46, 4.894), (-50.34, -35.4, 4.894), (43.67, -40.46, 0.1162), (43.67, -35.4, 0.1162), (18.18, -40.46, -0.3658), (18.18, -35.4, -0.3658), (49.59, -40.46, 6.171), (49.67, -35.4, 6.171), (-163.2, -45.52, 5.68), (162.8, -45.52, 6.171), (-163.2, 0.0, 5.68), (162.8, 0.0, 6.171), (-163.2, -30.34, 5.474), (-163.2, -15.17, 5.474), (162.8, -15.17, 5.954), (162.8, -30.34, 5.954), (-163.2, -25.34, 5.494), (-163.2, -20.21, 5.538), (162.8, -20.23, 5.941), (162.8, -25.28, 5.89), (-163.2, -10.11, 5.474), (-163.2, -5.057, 5.474), (162.8, -5.057, 5.954), (162.8, -10.11, 5.954), (162.8, -35.4, 5.954), (162.8, -40.46, 5.954), (-163.2, -40.46, 5.474), (-163.2, -35.4, 5.474), (-50.14, -45.52, 5.894), (-63.44, -45.52, 6.68), (49.5, -45.52, 7.171), (63.1, -45.52, 7.171), (56.55, -45.52, 7.171), (-57.27, -45.52, 6.68), (-53.87, -45.52, 6.68), (-60.67, -45.52, 6.68), (52.73, -45.52, 7.171), (59.58, -45.52, 7.171), (-50.14, 0.0, 5.894), (-63.44, 0.0, 6.68), (49.5, 0.0, 7.171), (63.1, 0.0, 7.171), (56.55, 0.0, 7.171), (-57.27, 0.0, 6.68), (-53.87, 0.0, 6.68), (-60.67, 0.0, 6.68), (52.73, 0.0, 7.171), (59.58, 0.0, 7.171), (-50.44, -30.34, 5.894), (-50.44, -15.17, 5.894), (-53.87, -15.17, 6.68), (-53.87, -30.34, 6.68), (-57.27, -30.34, 5.9), (-57.27, -15.17, 5.9), (-60.67, -15.17, 6.487), (-60.67, -30.34, 6.487), (-63.44, -30.34, 6.474), (-63.44, -15.17, 6.474), (56.55, -15.17, 6.87), (56.55, -30.34, 6.87), (52.73, -30.34, 6.49), (52.73, -15.17, 6.49), (49.76, -30.34, 7.171), (49.76, -15.17, 7.171), (63.1, -15.17, 6.954), (63.1, -30.34, 6.954), (59.58, -30.34, 6.933), (59.58, -15.17, 6.933), (-47.55, -26.62, 4.986), (-47.75, -21.5, 4.983), (-47.62, -26.56, 5.92), (-47.71, -21.51, 5.883), (-50.93, -21.52, 6.73), (-50.85, -26.64, 6.68), (-57.24, -25.33, 6.493), (-57.21, -20.18, 6.575), (-60.67, -20.23, 6.509), (-60.61, -25.29, 6.515), (-63.44, -25.34, 6.494), (-63.44, -20.21, 6.538), (56.55, -20.14, 6.864), (56.54, -25.35, 6.928), (49.87, -23.96, 7.526), (49.69, -18.87, 7.534), (47.06, -24.07, 7.14), (46.98, -18.94, 7.241), (63.1, -20.23, 6.941), (63.1, -25.28, 6.89), (59.64, -25.32, 6.953), (59.53, -20.2, 6.924), (-50.34, -10.11, 5.894), (-50.24, -5.057, 5.894), (-57.27, -10.11, 5.9), (-57.27, -5.057, 5.9), (-63.44, -10.11, 6.474), (-63.44, -5.057, 6.474), (52.73, -10.11, 6.49), (52.73, -5.057, 6.49), (49.67, -10.11, 7.171), (49.59, -5.057, 7.171), (59.58, -10.11, 6.933), (59.58, -5.057, 6.933), (-53.87, -5.057, 6.68), (-53.87, -10.11, 6.68), (-60.67, -5.057, 6.487), (-60.67, -10.11, 6.487), (56.55, -5.057, 6.87), (56.55, -10.11, 6.87), (63.1, -5.057, 6.954), (63.1, -10.11, 6.954), (-53.87, -35.4, 6.68), (-53.87, -40.46, 6.68), (-60.67, -35.4, 6.487), (-60.67, -40.46, 6.487), (56.55, -35.4, 6.87), (56.55, -40.46, 6.87), (63.1, -35.4, 6.954), (63.1, -40.46, 6.954), (-50.24, -40.46, 5.894), (-50.34, -35.4, 5.894), (-57.27, -40.46, 5.9), (-57.27, -35.4, 5.9), (-63.44, -40.46, 6.474), (-63.44, -35.4, 6.474), (52.73, -40.46, 6.49), (52.73, -35.4, 6.49), (49.59, -40.46, 7.171), (49.67, -35.4, 7.171), (59.58, -40.46, 6.933), (59.58, -35.4, 6.933), (-163.2, -45.52, 6.68), (162.8, -45.52, 7.171), (-163.2, 0.0, 6.68), (162.8, 0.0, 7.171), (-163.2, -30.34, 6.474), (-163.2, -15.17, 6.474), (162.8, -15.17, 6.954), (162.8, -30.34, 6.954), (-163.2, -25.34, 6.494), (-163.2, -20.21, 6.538), (162.8, -20.23, 6.941), (162.8, -25.28, 6.89), (-163.2, -10.11, 6.474), (-163.2, -5.057, 6.474), (162.8, -5.057, 6.954), (162.8, -10.11, 6.954), (162.8, -35.4, 6.954), (162.8, -40.46, 6.954), (-163.2, -40.46, 6.474), (-163.2, -35.4, 6.474)], [], [(6, 21, 15, 7), (7, 15, 14, 1), (4, 17, 26, 11), (10, 23, 18, 3), (8, 0, 13, 5), (11, 26, 22, 9), (3, 18, 17, 4), (9, 22, 21, 6), (1, 14, 16, 2), (19, 13, 0, 27), (17, 18, 23, 24), (24, 23, 13, 19), (21, 20, 25, 15), (20, 24, 19, 25), (22, 26, 20, 21), (26, 17, 24, 20), (15, 25, 16, 14), (25, 19, 27, 16), (12, 27, 0, 8), (5, 13, 23, 10), (2, 16, 27, 12), (31, 47, 50, 34), (32, 48, 51, 36), (34, 50, 53, 39), (33, 49, 48, 32), (36, 51, 55, 42), (38, 52, 45, 29), (30, 46, 47, 31), (40, 54, 52, 38), (28, 44, 49, 33), (48, 56, 60, 51), (50, 58, 63, 53), (49, 57, 56, 48), (51, 60, 66, 55), (52, 62, 41, 45), (46, 37, 35, 47), (54, 64, 62, 52), (44, 43, 57, 49), (55, 66, 37, 46), (39, 53, 54, 40), (29, 45, 44, 28), (42, 55, 46, 30), (61, 58, 35, 67), (67, 35, 37, 66), (64, 63, 58, 61), (41, 62, 65, 43), (62, 64, 61, 65), (57, 59, 60, 56), (59, 67, 66, 60), (43, 65, 59, 57), (65, 61, 67, 59), (47, 35, 58, 50), (53, 63, 64, 54), (45, 41, 43, 44), (206, 119, 118, 191), (208, 104, 120, 193), (193, 120, 119, 206), (210, 110, 123, 195), (214, 121, 100, 212), (216, 122, 121, 214), (197, 111, 97, 199), (218, 96, 114, 201), (195, 123, 122, 216), (220, 105, 117, 203), (222, 112, 105, 220), (224, 113, 112, 222), (201, 114, 113, 224), (226, 115, 104, 208), (228, 116, 115, 226), (203, 117, 116, 228), (191, 118, 110, 210), (255, 126, 133, 234), (267, 152, 161, 252), (252, 161, 159, 250), (250, 159, 129, 232), (265, 148, 157, 248), (181, 149, 156, 186), (248, 157, 155, 246), (186, 156, 154, 184), (246, 155, 151, 244), (184, 154, 150, 182), (244, 151, 152, 267), (259, 134, 143, 240), (167, 135, 142, 174), (242, 147, 148, 265), (178, 146, 149, 181), (261, 140, 144, 263), (173, 141, 145, 177), (240, 143, 139, 238), (174, 142, 138, 170), (238, 139, 137, 236), (170, 138, 136, 168), (234, 133, 134, 259), (164, 132, 135, 167), (257, 130, 125, 230), (232, 129, 130, 257), (230, 125, 126, 255), (133, 165, 166, 134), (165, 164, 167, 166), (139, 171, 169, 137), (171, 170, 168, 169), (143, 175, 171, 139), (175, 174, 170, 171), (140, 172, 176, 144), (147, 179, 180, 148), (179, 178, 181, 180), (134, 166, 175, 143), (166, 167, 174, 175), (155, 185, 183, 151), (185, 184, 182, 183), (157, 187, 185, 155), (187, 186, 184, 185), (148, 180, 187, 157), (180, 181, 186, 187), (278, 274, 396, 400), (273, 101, 303, 395), (145, 198, 352, 311), (277, 281, 403, 399), (276, 285, 407, 398), (73, 271, 393, 293), (99, 205, 361, 302), (275, 279, 401, 397), (274, 289, 411, 396), (270, 70, 291, 392), (127, 190, 211, 132), (190, 191, 210, 211), (271, 287, 409, 393), (272, 283, 405, 394), (153, 202, 229, 160), (202, 203, 228, 229), (269, 268, 388, 389), (268, 71, 292, 388), (160, 229, 227, 158), (229, 228, 226, 227), (163, 189, 347, 325), (177, 145, 311, 333), (158, 227, 209, 128), (227, 226, 208, 209), (173, 177, 333, 331), (162, 269, 389, 324), (149, 200, 225, 156), (200, 201, 224, 225), (263, 144, 310, 381), (176, 172, 330, 332), (156, 225, 223, 154), (225, 224, 222, 223), (205, 204, 360, 361), (204, 163, 325, 360), (154, 223, 221, 150), (223, 222, 220, 221), (289, 288, 410, 411), (288, 270, 392, 410), (150, 221, 202, 153), (221, 220, 203, 202), (135, 194, 217, 142), (194, 195, 216, 217), (146, 219, 200, 149), (219, 218, 201, 200), (141, 196, 198, 145), (196, 197, 199, 198), (142, 217, 215, 138), (217, 216, 214, 215), (138, 215, 213, 136), (215, 214, 212, 213), (132, 211, 194, 135), (211, 210, 195, 194), (131, 192, 207, 124), (192, 193, 206, 207), (128, 209, 192, 131), (209, 208, 193, 192), (124, 207, 190, 127), (207, 206, 191, 190), (91, 231, 254, 90), (231, 230, 255, 254), (76, 233, 256, 92), (233, 232, 257, 256), (92, 256, 231, 91), (256, 257, 230, 231), (82, 235, 258, 95), (235, 234, 259, 258), (93, 239, 237, 72), (239, 238, 236, 237), (94, 241, 239, 93), (241, 240, 238, 239), (83, 260, 262, 69), (260, 261, 263, 262), (68, 243, 264, 86), (243, 242, 265, 264), (95, 258, 241, 94), (258, 259, 240, 241), (77, 245, 266, 89), (245, 244, 267, 266), (74, 81, 299, 294), (287, 286, 408, 409), (84, 247, 245, 77), (247, 246, 244, 245), (81, 73, 293, 299), (109, 102, 304, 309), (85, 249, 247, 84), (249, 248, 246, 247), (199, 97, 300, 353), (286, 277, 399, 408), (86, 264, 249, 85), (264, 265, 248, 249), (71, 80, 298, 292), (262, 263, 381, 380), (87, 251, 233, 76), (251, 250, 232, 233), (101, 109, 309, 303), (285, 284, 406, 407), (88, 253, 251, 87), (253, 252, 250, 251), (80, 74, 294, 298), (69, 262, 380, 290), (89, 266, 253, 88), (266, 267, 252, 253), (108, 99, 302, 308), (144, 176, 332, 310), (90, 254, 235, 82), (254, 255, 234, 235), (284, 273, 395, 406), (79, 75, 295, 297), (102, 108, 308, 304), (283, 282, 404, 405), (189, 188, 346, 347), (70, 79, 297, 291), (103, 107, 307, 305), (282, 275, 397, 404), (188, 162, 324, 346), (78, 69, 290, 296), (107, 98, 301, 307), (172, 173, 331, 330), (281, 280, 402, 403), (75, 78, 296, 295), (97, 106, 306, 300), (280, 276, 398, 402), (98, 272, 394, 301), (106, 103, 305, 306), (279, 278, 400, 401), (198, 199, 353, 352), (364, 306, 305, 355), (353, 300, 306, 364), (366, 307, 301, 357), (355, 305, 307, 366), (368, 304, 308, 359), (359, 308, 302, 361), (370, 303, 309, 363), (363, 309, 304, 368), (391, 328, 321, 376), (351, 329, 320, 342), (378, 327, 328, 391), (348, 326, 329, 351), (387, 322, 324, 389), (345, 323, 325, 347), (376, 321, 322, 387), (342, 320, 323, 345), (383, 314, 317, 374), (337, 315, 316, 338), (374, 317, 318, 385), (338, 316, 319, 341), (381, 310, 313, 372), (333, 311, 312, 334), (372, 313, 314, 383), (334, 312, 315, 337), (330, 331, 333, 332), (313, 335, 336, 314), (335, 334, 337, 336), (310, 332, 335, 313), (332, 333, 334, 335), (317, 339, 340, 318), (339, 338, 341, 340), (314, 336, 339, 317), (336, 337, 338, 339), (321, 343, 344, 322), (343, 342, 345, 344), (322, 344, 346, 324), (344, 345, 347, 346), (327, 349, 350, 328), (349, 348, 351, 350), (328, 350, 343, 321), (350, 351, 342, 343), (329, 362, 369, 320), (362, 363, 368, 369), (326, 371, 362, 329), (371, 370, 363, 362), (323, 358, 360, 325), (358, 359, 361, 360), (320, 369, 358, 323), (369, 368, 359, 358), (315, 354, 367, 316), (354, 355, 366, 367), (316, 367, 356, 319), (367, 366, 357, 356), (311, 352, 365, 312), (352, 353, 364, 365), (312, 365, 354, 315), (365, 364, 355, 354), (296, 373, 382, 295), (373, 372, 383, 382), (290, 380, 373, 296), (380, 381, 372, 373), (297, 375, 384, 291), (375, 374, 385, 384), (295, 382, 375, 297), (382, 383, 374, 375), (294, 377, 386, 298), (377, 376, 387, 386), (298, 386, 388, 292), (386, 387, 389, 388), (293, 379, 390, 299), (379, 378, 391, 390), (299, 390, 377, 294), (390, 391, 376, 377), (340, 400, 396, 318), (326, 398, 407, 371), (379, 409, 408, 378), (341, 401, 400, 340), (327, 399, 403, 349), (384, 410, 392, 291), (385, 411, 410, 384), (293, 393, 409, 379), (318, 396, 411, 385), (370, 406, 395, 303), (319, 397, 401, 341), (371, 407, 406, 370), (301, 394, 405, 357), (348, 402, 398, 326), (349, 403, 402, 348), (356, 404, 397, 319), (357, 405, 404, 356), (378, 408, 399, 327)])
_uv = me_plane_002.uv_layers.new(name='UVMap')
_uv.uv.foreach_set('vector', [0.0, 0.0, 0.0, 0.0, 0.0, 0.0, 0.0, 0.0, 0.0, 0.0, 0.0, 0.0, 0.0, 0.0, 0.0, 0.0, 0.0, 0.0, 0.0, 0.0, 0.0, 0.0, 0.0, 0.0, 0.0, 0.0, 0.0, 0.0, 0.0, 0.0, 0.0, 0.0, 0.0, 0.0, 0.0, 0.0, 0.0, 0.0, 0.0, 0.0, 0.0, 0.0, 0.0, 0.0, 0.0, 0.0, 0.0, 0.0, 0.0, 0.0, 0.0, 0.0, 0.0, 0.0, 0.0, 0.0, 0.0, 0.0, 0.0, 0.0, 0.0, 0.0, 0.0, 0.0, 0.0, 0.0, 0.0, 0.0, 0.0, 0.0, 0.0, 0.0, 0.0, 0.0, 0.0, 0.0, 0.0, 0.0, 0.0, 0.0, 0.0, 0.0, 0.0, 0.0, 0.0, 0.0, 0.0, 0.0, 0.0, 0.0, 0.0, 0.0, 0.0, 0.0, 0.0, 0.0, 0.0, 0.0, 0.0, 0.0, 0.0, 0.0, 0.0, 0.0, 0.0, 0.0, 0.0, 0.0, 0.0, 0.0, 0.0, 0.0, 0.0, 0.0, 0.0, 0.0, 0.0, 0.0, 0.0, 0.0, 0.0, 0.0, 0.0, 0.0, 0.0, 0.0, 0.0, 0.0, 0.0, 0.0, 0.0, 0.0, 0.0, 0.0, 0.0, 0.0, 0.0, 0.0, 0.0, 0.0, 0.0, 0.0, 0.0, 0.0, 0.0, 0.0, 0.0, 0.0, 0.0, 0.0, 0.0, 0.0, 0.0, 0.0, 0.0, 0.0, 0.0, 0.0, 0.0, 0.0, 0.0, 0.0, 0.0, 0.0, 0.0, 0.0, 0.0, 0.0, 0.0, 0.0, 0.0, 0.0, 0.0, 0.0, 0.0, 0.0, 0.0, 0.0, 0.0, 0.0, 0.0, 0.0, 0.0, 0.0, 0.0, 0.0, 0.0, 0.0, 0.0, 0.0, 0.0, 0.0, 0.0, 0.0, 0.0, 0.0, 0.0, 0.0, 0.0, 0.0, 0.0, 0.0, 0.0, 0.0, 0.0, 0.0, 0.0, 0.0, 0.0, 0.0, 0.0, 0.0, 0.0, 0.0, 0.0, 0.0, 0.0, 0.0, 0.0, 0.0, 0.0, 0.0, 0.0, 0.0, 0.0, 0.0, 0.0, 0.0, 0.0, 0.0, 0.0, 0.0, 0.0, 0.0, 0.0, 0.0, 0.0, 0.0, 0.0, 0.0, 0.0, 0.0, 0.0, 0.0, 0.0, 0.0, 0.0, 0.0, 0.0, 0.0, 0.0, 0.0, 0.0, 0.0, 0.0, 0.0, 0.0, 0.0, 0.0, 0.0, 0.0, 0.0, 0.0, 0.0, 0.0, 0.0, 0.0, 0.0, 0.0, 0.0, 0.0, 0.0, 0.0, 0.0, 0.0, 0.0, 0.0, 0.0, 0.0, 0.0, 0.0, 0.0, 0.0, 0.0, 0.0, 0.0, 0.0, 0.0, 0.0, 0.0, 0.0, 0.0, 0.0, 0.0, 0.0, 0.0, 0.0, 0.0, 0.0, 0.0, 0.0, 0.0, 0.0, 0.0, 0.0, 0.0, 0.0, 0.0, 0.0, 0.0, 0.0, 0.0, 0.0, 0.0, 0.0, 0.0, 0.0, 0.0, 0.0, 0.0, 0.0, 0.0, 0.0, 0.0, 0.0, 0.0, 0.0, 0.0, 0.0, 0.0, 0.0, 0.0, 0.0, 0.0, 0.0, 0.0, 0.0, 0.0, 0.0, 0.0, 0.0, 0.0, 0.0, 0.0, 0.0, 0.0, 0.0, 0.0, 0.0, 0.0, 0.0, 0.0, 0.0, 0.0, 0.0, 0.0, 0.0, 0.0, 0.0, 0.0, 0.0, 0.0, 0.0, 0.0, 0.0, 0.0, 0.0, 0.0, 0.0, 0.0, 0.0, 0.0, 0.0, 0.0, 0.0, 0.0, 0.0, 0.0, 0.0, 0.0, 0.0, 0.0, 0.0, 0.0, 0.0, 0.0, 0.0, 0.0, 0.0, 0.0, 0.0, 0.0, 0.0, 0.0, 0.0, 0.0, 0.0, 0.0, 0.0, 0.0, 0.0, 0.0, 0.0, 0.0, 0.0, 0.0, 0.0, 0.0, 0.0, 0.0, 0.0, 0.0, 0.0, 0.0, 0.0, 0.0, 0.0, 0.0, 0.0, 0.0, 0.0, 0.0, 0.0, 0.0, 0.0, 0.0, 0.0, 0.0, 0.0, 0.0, 0.0, 0.0, 0.0, 0.0, 0.0, 0.0, 0.0, 0.0, 0.0, 0.0, 0.0, 0.0, 0.0, 0.0, 0.0, 0.0, 0.0, 0.0, 0.0, 0.0, 0.0, 0.0, 0.0, 0.0, 0.0, 0.0, 0.0, 0.0, 0.0, 0.0, 0.0, 0.0, 0.0, 0.0, 0.0, 0.0, 0.0, 0.0, 0.0, 0.0, 0.0, 0.0, 0.0, 0.0, 0.0, 0.0, 0.0, 0.0, 0.0, 0.0, 0.0, 0.0, 0.0, 0.0, 0.0, 0.0, 0.0, 0.0, 0.0, 0.0, 0.0, 0.0, 0.0, 0.0, 0.0, 0.0, 0.0, 0.0, 0.0, 0.0, 0.0, 0.0, 0.0, 0.0, 0.0, 0.0, 0.0, 0.0, 0.0, 0.0, 0.0, 0.0, 0.0, 0.0, 0.0, 0.0, 0.0, 0.0, 0.0, 0.0, 0.0, 0.0, 0.0, 0.0, 0.0, 0.0, 0.0, 0.0, 0.0, 0.0, 0.0, 0.0, 0.0, 0.0, 0.0, 0.0, 0.0, 0.0, 0.0, 0.0, 0.0, 0.0, 0.0, 0.0, 0.0, 0.0, 0.0, 0.0, 0.0, 0.0, 0.0, 0.0, 0.0, 0.0, 0.0, 0.0, 0.0, 0.0, 0.0, 0.0, 0.0, 0.0, 0.0, 0.0, 0.0, 0.0, 0.0, 0.0, 0.0, 0.0, 0.0, 0.0, 0.0, 0.0, 0.0, 0.0, 0.0, 0.0, 0.0, 0.0, 0.0, 0.0, 0.0, 0.0, 0.0, 0.0, 0.0, 0.0, 0.0, 0.0, 0.0, 0.0, 0.0, 0.0, 0.0, 0.0, 0.0, 0.0, 0.0, 0.0, 0.0, 0.0, 0.0, 0.0, 0.0, 0.0, 0.0, 0.0, 0.0, 0.0, 0.0, 0.0, 0.0, 0.0, 0.0, 0.0, 0.0, 0.0, 0.0, 0.0, 0.0, 0.0, 0.0, 0.0, 0.0, 0.0, 0.0, 0.0, 0.0, 0.0, 0.0, 0.0, 0.0, 0.0, 0.0, 0.0, 0.0, 0.0, 0.0, 0.0, 0.0, 0.0, 0.0, 0.0, 0.0, 0.0, 0.0, 0.0, 0.0, 0.0, 0.0, 0.0, 0.0, 0.0, 0.0, 0.0, 0.0, 0.0, 0.0, 0.0, 0.0, 0.0, 0.0, 0.0, 0.0, 0.0, 0.0, 0.0, 0.0, 0.0, 0.0, 0.0, 0.0, 0.0, 0.0, 0.0, 0.0, 0.0, 0.0, 0.0, 0.0, 0.0, 0.0, 0.0, 0.0, 0.0, 0.0, 0.0, 0.0, 0.0, 0.0, 0.0, 0.0, 0.0, 0.0, 0.0, 0.0, 0.0, 0.0, 0.0, 0.0, 0.0, 0.0, 0.0, 0.0, 0.0, 0.0, 0.0, 0.0, 0.0, 0.0, 0.0, 0.0, 0.0, 0.0, 0.0, 0.0, 0.0, 0.0, 0.0, 0.0, 0.0, 0.0, 0.0, 0.0, 0.0, 0.0, 0.0, 0.0, 0.0, 0.0, 0.0, 0.0, 0.0, 0.0, 0.0, 0.0, 0.0, 0.0, 0.0, 0.0, 0.0, 0.0, 0.0, 0.0, 0.0, 0.0, 0.0, 0.0, 0.0, 0.0, 0.0, 0.0, 0.0, 0.0, 0.0, 0.0, 0.0, 0.0, 0.0, 0.0, 0.0, 0.0, 0.0, 0.0, 0.0, 0.0, 0.0, 0.0, 0.0, 0.0, 0.0, 0.0, 0.0, 0.0, 0.0, 0.0, 0.0, 0.0, 0.0, 0.0, 0.0, 0.0, 0.0, 0.0, 0.0, 0.0, 0.0, 0.0, 0.0, 0.0, 0.0, 0.0, 0.0, 0.0, 0.0, 0.0, 0.0, 0.0, 0.0, 0.0, 0.0, 0.0, 0.0, 0.0, 0.0, 0.0, 0.0, 0.0, 0.0, 0.0, 0.0, 0.0, 0.0, 0.0, 0.0, 0.0, 0.0, 0.0, 0.0, 0.0, 0.0, 0.0, 0.0, 0.0, 0.0, 0.0, 0.0, 0.0, 0.0, 0.0, 0.0, 0.0, 0.0, 0.0, 0.0, 0.0, 0.0, 0.0, 0.0, 0.0, 0.0, 0.0, 0.0, 0.0, 0.0, 0.0, 0.0, 0.0, 0.0, 0.0, 0.0, 0.0, 0.0, 0.0, 0.0, 0.0, 0.0, 0.0, 0.0, 0.0, 0.0, 0.0, 0.0, 0.0, 0.0, 0.0, 0.0, 0.0, 0.0, 0.0, 0.0, 0.0, 0.0, 0.0, 0.0, 0.0, 0.0, 0.0, 0.0, 0.0, 0.0, 0.0, 0.0, 0.0, 0.0, 0.0, 0.0, 0.0, 0.0, 0.0, 0.0, 0.0, 0.0, 0.0, 0.0, 0.0, 0.0, 0.0, 0.0, 0.0, 0.0, 0.0, 0.0, 0.0, 0.0, 0.0, 0.0, 0.0, 0.0, 0.0, 0.0, 0.0, 0.0, 0.0, 0.0, 0.0, 0.0, 0.0, 0.0, 0.0, 0.0, 0.0, 0.0, 0.0, 0.0, 0.0, 0.0, 0.0, 0.0, 0.0, 0.0, 0.0, 0.0, 0.0, 0.0, 0.0, 0.0, 0.0, 0.0, 0.0, 0.0, 0.0, 0.0, 0.0, 0.0, 0.0, 0.0, 0.0, 0.0, 0.0, 0.0, 0.0, 0.0, 0.0, 0.0, 0.0, 0.0, 0.0, 0.0, 0.0, 0.0, 0.0, 0.0, 0.0, 0.0, 0.0, 0.0, 0.0, 0.0, 0.0, 0.0, 0.0, 0.0, 0.0, 0.0, 0.0, 0.0, 0.0, 0.0, 0.0, 0.0, 0.0, 0.0, 0.0, 0.0, 0.0, 0.0, 0.0, 0.0, 0.0, 0.0, 0.0, 0.0, 0.0, 0.0, 0.0, 0.0, 0.0, 0.0, 0.0, 0.0, 0.0, 0.0, 0.0, 0.0, 0.0, 0.0, 0.0, 0.0, 0.0, 0.0, 0.0, 0.0, 0.0, 0.0, 0.0, 0.0, 0.0, 0.0, 0.0, 0.0, 0.0, 0.0, 0.0, 0.0, 0.0, 0.0, 0.0, 0.0, 0.0, 0.0, 0.0, 0.0, 0.0, 0.0, 0.0, 0.0, 0.0, 0.0, 0.0, 0.0, 0.0, 0.0, 0.0, 0.0, 0.0, 0.0, 0.0, 0.0, 0.0, 0.0, 0.0, 0.0, 0.0, 0.0, 0.0, 0.0, 0.0, 0.0, 0.0, 0.0, 0.0, 0.0, 0.0, 0.0, 0.0, 0.0, 0.0, 0.0, 0.0, 0.0, 0.0, 0.0, 0.0, 0.0, 0.0, 0.0, 0.0, 0.0, 0.0, 0.0, 0.0, 0.0, 0.0, 0.0, 0.0, 0.0, 0.0, 0.0, 0.0, 0.0, 0.0, 0.0, 0.0, 0.0, 0.0, 0.0, 0.0, 0.0, 0.0, 0.0, 0.0, 0.0, 0.0, 0.0, 0.0, 0.0, 0.0, 0.0, 0.0, 0.0, 0.0, 0.0, 0.0, 0.0, 0.0, 0.0, 0.0, 0.0, 0.0, 0.0, 0.0, 0.0, 0.0, 0.0, 0.0, 0.0, 0.0, 0.0, 0.0, 0.0, 0.0, 0.0, 0.0, 0.0, 0.0, 0.0, 0.0, 0.0, 0.0, 0.0, 0.0, 0.0, 0.0, 0.0, 0.0, 0.0, 0.0, 0.0, 0.0, 0.0, 0.0, 0.0, 0.0, 0.0, 0.0, 0.0, 0.0, 0.0, 0.0, 0.0, 0.0, 0.0, 0.0, 0.0, 0.0, 0.0, 0.0, 0.0, 0.0, 0.0, 0.0, 0.0, 0.0, 0.0, 0.0, 0.0, 0.0, 0.0, 0.0, 0.0, 0.0, 0.0, 0.0, 0.0, 0.0, 0.0, 0.0, 0.0, 0.0, 0.0, 0.0, 0.0, 0.0, 0.0, 0.0, 0.0, 0.0, 0.0, 0.0, 0.0, 0.0, 0.0, 0.0, 0.0, 0.0, 0.0, 0.0, 0.0, 0.0, 0.0, 0.0, 0.0, 0.0, 0.0, 0.0, 0.0, 0.0, 0.0, 0.0, 0.0, 0.0, 0.0, 0.0, 0.0, 0.0, 0.0, 0.0, 0.0, 0.0, 0.0, 0.0, 0.0, 0.0, 0.0, 0.0, 0.0, 0.0, 0.0, 0.0, 0.0, 0.0, 0.0, 0.0, 0.0, 0.0, 0.0, 0.0, 0.0, 0.0, 0.0, 0.0, 0.0, 0.0, 0.0, 0.0, 0.0, 0.0, 0.0, 0.0, 0.0, 0.0, 0.0, 0.0, 0.0, 0.0, 0.0, 0.0, 0.0, 0.0, 0.0, 0.0, 0.0, 0.0, 0.0, 0.0, 0.0, 0.0, 0.0, 0.0, 0.0, 0.0, 0.0, 0.0, 0.0, 0.0, 0.0, 0.0, 0.0, 0.0, 0.0, 0.0, 0.0, 0.0, 0.0, 0.0, 0.0, 0.0, 0.0, 0.0, 0.0, 0.0, 0.0, 0.0, 0.0, 0.0, 0.0, 0.0, 0.0, 0.0, 0.0, 0.0, 0.0, 0.0, 0.0, 0.0, 0.0, 0.0, 0.0, 0.0, 0.0, 0.0, 0.0, 0.0, 0.0, 0.0, 0.0, 0.0, 0.0, 0.0, 0.0, 0.0, 0.0, 0.0, 0.0, 0.0, 0.0, 0.0, 0.0, 0.0, 0.0, 0.0, 0.0, 0.0, 0.0, 0.0, 0.0, 0.0, 0.0, 0.0, 0.0, 0.0, 0.0, 0.0, 0.0, 0.0, 0.0, 0.0, 0.0, 0.0, 0.0, 0.0, 0.0, 0.0, 0.0, 0.0, 0.0, 0.0, 0.0, 0.0, 0.0, 0.0, 0.0, 0.0, 0.0, 0.0, 0.0, 0.0, 0.0, 0.0, 0.0, 0.0, 0.0, 0.0, 0.0, 0.0, 0.0, 0.0, 0.0, 0.0, 0.0, 0.0, 0.0, 0.0, 0.0, 0.0, 0.0, 0.0, 0.0, 0.0, 0.0, 0.0, 0.0, 0.0, 0.0, 0.0, 0.0, 0.0, 0.0, 0.0, 0.0, 0.0, 0.0, 0.0, 0.0, 0.0, 0.0, 0.0, 0.0, 0.0, 0.0, 0.0, 0.0, 0.0, 0.0, 0.0, 0.0, 0.0, 0.0, 0.0, 0.0, 0.0, 0.0, 0.0, 0.0, 0.0, 0.0, 0.0, 0.0, 0.0, 0.0, 0.0, 0.0, 0.0, 0.0, 0.0, 0.0, 0.0, 0.0, 0.0, 0.0, 0.0, 0.0, 0.0, 0.0, 0.0, 0.0, 0.0, 0.0, 0.0, 0.0, 0.0, 0.0, 0.0, 0.0, 0.0, 0.0, 0.0, 0.0, 0.0, 0.0, 0.0, 0.0, 0.0, 0.0, 0.0, 0.0, 0.0, 0.0, 0.0, 0.0, 0.0, 0.0, 0.0, 0.0, 0.0, 0.0, 0.0, 0.0, 0.0, 0.0, 0.0, 0.0, 0.0, 0.0, 0.0, 0.0, 0.0, 0.0, 0.0, 0.0, 0.0, 0.0, 0.0, 0.0, 0.0, 0.0, 0.0, 0.0, 0.0, 0.0, 0.0, 0.0, 0.0, 0.0, 0.0, 0.0, 0.0, 0.0, 0.0, 0.0, 0.0, 0.0, 0.0, 0.0, 0.0, 0.0, 0.0, 0.0, 0.0, 0.0, 0.0, 0.0, 0.0, 0.0, 0.0, 0.0, 0.0, 0.0, 0.0, 0.0, 0.0, 0.0, 0.0, 0.0, 0.0, 0.0, 0.0, 0.0, 0.0, 0.0, 0.0, 0.0, 0.0, 0.0, 0.0, 0.0, 0.0, 0.0, 0.0, 0.0, 0.0, 0.0, 0.0, 0.0, 0.0, 0.0, 0.0, 0.0, 0.0, 0.0, 0.0, 0.0, 0.0, 0.0, 0.0, 0.0, 0.0, 0.0, 0.0, 0.0, 0.0, 0.0, 0.0, 0.0, 0.0, 0.0, 0.0, 0.0, 0.0, 0.0, 0.0, 0.0, 0.0, 0.0, 0.0, 0.0, 0.0, 0.0, 0.0, 0.0, 0.0, 0.0, 0.0, 0.0, 0.0, 0.0, 0.0, 0.0, 0.0, 0.0, 0.0, 0.0, 0.0, 0.0, 0.0, 0.0, 0.0, 0.0, 0.0, 0.0, 0.0, 0.0, 0.0, 0.0, 0.0, 0.0, 0.0, 0.0, 0.0, 0.0, 0.0, 0.0, 0.0, 0.0, 0.0, 0.0, 0.0, 0.0, 0.0, 0.0, 0.0, 0.0, 0.0, 0.0, 0.0, 0.0, 0.0, 0.0, 0.0, 0.0, 0.0, 0.0, 0.0, 0.0, 0.0, 0.0, 0.0, 0.0, 0.0, 0.0, 0.0, 0.0, 0.0, 0.0, 0.0, 0.0, 0.0, 0.0, 0.0, 0.0, 0.0, 0.0, 0.0, 0.0, 0.0, 0.0, 0.0, 0.0, 0.0, 0.0, 0.0, 0.0, 0.0, 0.0, 0.0, 0.0, 0.0, 0.0, 0.0, 0.0, 0.0, 0.0, 0.0, 0.0, 0.0, 0.0, 0.0, 0.0, 0.0, 0.0, 0.0, 0.0, 0.0, 0.0, 0.0, 0.0, 0.0, 0.0, 0.0, 0.0, 0.0, 0.0, 0.0, 0.0, 0.0, 0.0, 0.0, 0.0, 0.0, 0.0, 0.0, 0.0, 0.0, 0.0, 0.0, 0.0, 0.0, 0.0, 0.0, 0.0, 0.0, 0.0, 0.0, 0.0, 0.0, 0.0, 0.0, 0.0, 0.0, 0.0, 0.0, 0.0, 0.0, 0.0, 0.0, 0.0, 0.0, 0.0, 0.0, 0.0, 0.0, 0.0, 0.0, 0.0, 0.0, 0.0, 0.0, 0.0, 0.0, 0.0, 0.0, 0.0, 0.0, 0.0, 0.0, 0.0, 0.0, 0.0, 0.0, 0.0, 0.0, 0.0, 0.0, 0.0, 0.0, 0.0, 0.0, 0.0, 0.0, 0.0, 0.0, 0.0, 0.0, 0.0, 0.0, 0.0, 0.0, 0.0, 0.0, 0.0, 0.0, 0.0, 0.0, 0.0, 0.0, 0.0, 0.0, 0.0, 0.0, 0.0, 0.0, 0.0, 0.0, 0.0, 0.0, 0.0, 0.0, 0.0, 0.0, 0.0, 0.0, 0.0, 0.0, 0.0, 0.0, 0.0, 0.0, 0.0, 0.0, 0.0, 0.0, 0.0, 0.0, 0.0, 0.0, 0.0, 0.0, 0.0, 0.0, 0.0, 0.0, 0.0, 0.0, 0.0, 0.0, 0.0, 0.0, 0.0, 0.0, 0.0, 0.0, 0.0, 0.0, 0.0, 0.0, 0.0, 0.0, 0.0, 0.0, 0.0, 0.0, 0.0, 0.0, 0.0, 0.0, 0.0, 0.0, 0.0, 0.0, 0.0, 0.0, 0.0, 0.0, 0.0, 0.0, 0.0, 0.0, 0.0, 0.0, 0.0, 0.0, 0.0, 0.0, 0.0, 0.0, 0.0, 0.0, 0.0, 0.0, 0.0, 0.0, 0.0, 0.0, 0.0, 0.0, 0.0, 0.0, 0.0, 0.0, 0.0, 0.0, 0.0, 0.0, 0.0, 0.0, 0.0, 0.0, 0.0, 0.0, 0.0, 0.0, 0.0, 0.0, 0.0, 0.0, 0.0, 0.0, 0.0, 0.0, 0.0, 0.0, 0.0, 0.0, 0.0, 0.0, 0.0, 0.0, 0.0, 0.0, 0.0, 0.0, 0.0, 0.0, 0.0, 0.0, 0.0, 0.0, 0.0, 0.0, 0.0, 0.0, 0.0, 0.0, 0.0, 0.0, 0.0, 0.0, 0.0, 0.0, 0.0, 0.0, 0.0, 0.0, 0.0, 0.0, 0.0, 0.0, 0.0, 0.0, 0.0, 0.0, 0.0, 0.0, 0.0, 0.0, 0.0, 0.0, 0.0, 0.0, 0.0, 0.0, 0.0, 0.0, 0.0, 0.0, 0.0, 0.0, 0.0, 0.0, 0.0, 0.0, 0.0, 0.0, 0.0, 0.0, 0.0, 0.0, 0.0, 0.0, 0.0, 0.0, 0.0, 0.0, 0.0, 0.0, 0.0, 0.0, 0.0, 0.0, 0.0, 0.0, 0.0, 0.0, 0.0, 0.0, 0.0, 0.0, 0.0, 0.0, 0.0, 0.0, 0.0, 0.0, 0.0, 0.0, 0.0, 0.0, 0.0, 0.0, 0.0, 0.0, 0.0, 0.0, 0.0, 0.0, 0.0, 0.0, 0.0, 0.0, 0.0, 0.0, 0.0, 0.0, 0.0, 0.0, 0.0, 0.0, 0.0, 0.0, 0.0, 0.0, 0.0, 0.0, 0.0, 0.0, 0.0, 0.0, 0.0, 0.0, 0.0, 0.0, 0.0, 0.0, 0.0, 0.0, 0.0, 0.0, 0.0, 0.0, 0.0, 0.0, 0.0, 0.0, 0.0, 0.0, 0.0, 0.0, 0.0, 0.0, 0.0, 0.0, 0.0, 0.0, 0.0, 0.0, 0.0, 0.0, 0.0, 0.0, 0.0, 0.0, 0.0, 0.0, 0.0, 0.0, 0.0, 0.0, 0.0, 0.0, 0.0, 0.0, 0.0, 0.0, 0.0, 0.0, 0.0, 0.0, 0.0, 0.0, 0.0, 0.0, 0.0, 0.0, 0.0, 0.0, 0.0, 0.0, 0.0, 0.0, 0.0, 0.0, 0.0, 0.0, 0.0, 0.0, 0.0, 0.0, 0.0, 0.0, 0.0, 0.0, 0.0, 0.0, 0.0, 0.0, 0.0, 0.0, 0.0, 0.0, 0.0, 0.0, 0.0, 0.0, 0.0, 0.0, 0.0, 0.0, 0.0, 0.0, 0.0, 0.0, 0.0, 0.0, 0.0, 0.0, 0.0, 0.0, 0.0, 0.0, 0.0, 0.0, 0.0, 0.0, 0.0, 0.0, 0.0, 0.0, 0.0, 0.0, 0.0, 0.0, 0.0, 0.0, 0.0, 0.0, 0.0, 0.0, 0.0, 0.0, 0.0, 0.0, 0.0, 0.0, 0.0, 0.0, 0.0, 0.0, 0.0, 0.0, 0.0, 0.0, 0.0, 0.0, 0.0, 0.0, 0.0, 0.0, 0.0, 0.0, 0.0, 0.0, 0.0, 0.0, 0.0, 0.0, 0.0, 0.0, 0.0, 0.0, 0.0, 0.0, 0.0, 0.0, 0.0, 0.0, 0.0, 0.0, 0.0, 0.0, 0.0, 0.0, 0.0, 0.0, 0.0, 0.0, 0.0, 0.0, 0.0, 0.0, 0.0, 0.0, 0.0, 0.0, 0.0, 0.0, 0.0, 0.0, 0.0, 0.0, 0.0, 0.0, 0.0, 0.0, 0.0, 0.0, 0.0, 0.0, 0.0, 0.0, 0.0, 0.0, 0.0, 0.0, 0.0, 0.0, 0.0, 0.0, 0.0, 0.0, 0.0, 0.0, 0.0, 0.0, 0.0, 0.0, 0.0, 0.0, 0.0, 0.0, 0.0, 0.0, 0.0, 0.0, 0.0, 0.0, 0.0, 0.0, 0.0, 0.0, 0.0, 0.0, 0.0, 0.0, 0.0, 0.0, 0.0, 0.0, 0.0, 0.0, 0.0, 0.0, 0.0, 0.0, 0.0, 0.0, 0.0, 0.0, 0.0, 0.0, 0.0, 0.0, 0.0, 0.0, 0.0, 0.0, 0.0, 0.0, 0.0, 0.0, 0.0, 0.0, 0.0, 0.0, 0.0, 0.0, 0.0, 0.0, 0.0, 0.0, 0.0, 0.0, 0.0, 0.0, 0.0, 0.0, 0.0, 0.0, 0.0, 0.0, 0.0, 0.0, 0.0, 0.0, 0.0, 0.0, 0.0, 0.0, 0.0, 0.0, 0.0, 0.0, 0.0, 0.0, 0.0, 0.0, 0.0, 0.0, 0.0, 0.0, 0.0, 0.0, 0.0, 0.0, 0.0, 0.0, 0.0, 0.0, 0.0, 0.0, 0.0, 0.0, 0.0, 0.0, 0.0, 0.0, 0.0, 0.0, 0.0, 0.0, 0.0, 0.0, 0.0, 0.0, 0.0, 0.0, 0.0, 0.0, 0.0, 0.0, 0.0, 0.0, 0.0, 0.0, 0.0, 0.0, 0.0, 0.0, 0.0, 0.0, 0.0, 0.0, 0.0, 0.0, 0.0, 0.0, 0.0, 0.0, 0.0, 0.0, 0.0, 0.0, 0.0, 0.0, 0.0, 0.0, 0.0, 0.0, 0.0, 0.0, 0.0, 0.0, 0.0, 0.0, 0.0, 0.0, 0.0, 0.0, 0.0, 0.0, 0.0, 0.0, 0.0, 0.0, 0.0, 0.0, 0.0, 0.0, 0.0, 0.0, 0.0, 0.0, 0.0, 0.0, 0.0, 0.0, 0.0, 0.0, 0.0, 0.0, 0.0, 0.0, 0.0, 0.0, 0.0, 0.0, 0.0, 0.0, 0.0, 0.0, 0.0, 0.0, 0.0, 0.0, 0.0, 0.0, 0.0, 0.0, 0.0, 0.0, 0.0, 0.0, 0.0, 0.0, 0.0, 0.0, 0.0, 0.0, 0.0, 0.0, 0.0, 0.0, 0.0, 0.0, 0.0, 0.0, 0.0, 0.0, 0.0, 0.0, 0.0, 0.0, 0.0, 0.0, 0.0, 0.0, 0.0, 0.0, 0.0, 0.0, 0.0, 0.0, 0.0, 0.0, 0.0, 0.0, 0.0, 0.0, 0.0, 0.0, 0.0, 0.0, 0.0, 0.0, 0.0, 0.0, 0.0, 0.0, 0.0, 0.0, 0.0, 0.0, 0.0, 0.0, 0.0, 0.0, 0.0, 0.0, 0.0, 0.0, 0.0, 0.0, 0.0, 0.0, 0.0, 0.0, 0.0, 0.0, 0.0, 0.0, 0.0, 0.0, 0.0, 0.0, 0.0, 0.0, 0.0, 0.0, 0.0, 0.0, 0.0, 0.0, 0.0, 0.0, 0.0, 0.0, 0.0, 0.0, 0.0, 0.0, 0.0, 0.0, 0.0, 0.0, 0.0, 0.0, 0.0, 0.0, 0.0, 0.0, 0.0, 0.0, 0.0, 0.0, 0.0, 0.0, 0.0, 0.0, 0.0, 0.0, 0.0, 0.0, 0.0, 0.0, 0.0, 0.0, 0.0, 0.0, 0.0, 0.0, 0.0, 0.0, 0.0, 0.0, 0.0, 0.0, 0.0, 0.0, 0.0, 0.0, 0.0, 0.0, 0.0, 0.0, 0.0, 0.0, 0.0, 0.0, 0.0, 0.0, 0.0, 0.0, 0.0, 0.0, 0.0, 0.0, 0.0, 0.0, 0.0, 0.0, 0.0, 0.0, 0.0, 0.0, 0.0, 0.0, 0.0, 0.0, 0.0, 0.0, 0.0, 0.0, 0.0, 0.0, 0.0, 0.0, 0.0, 0.0, 0.0, 0.0, 0.0, 0.0, 0.0, 0.0, 0.0, 0.0, 0.0, 0.0, 0.0, 0.0, 0.0, 0.0, 0.0, 0.0, 0.0, 0.0, 0.0, 0.0, 0.0, 0.0, 0.0, 0.0, 0.0, 0.0, 0.0, 0.0, 0.0, 0.0, 0.0, 0.0, 0.0, 0.0, 0.0, 0.0, 0.0, 0.0, 0.0])
me_plane_002.use_remesh_fix_poles = True
me_plane_002.use_remesh_preserve_attributes = False
me_plane_002.use_mirror_x = True
me_plane_002.update()

# ---- objects
ob_nextspanwpint_008 = bpy.data.objects.new('nextSpanwPint.008', me_cube_009)
ob_plane_001 = bpy.data.objects.new('Plane.001', me_plane_001)
ob_plane_002 = bpy.data.objects.new('Plane.002', me_plane_002)

# ---- transforms, parenting, visibility, modifiers, constraints
ob_nextspanwpint_008.location = (0.0, -45.52, 177.4)
ob_nextspanwpint_008.lineart.crease_threshold = 0.0
ob_nextspanwpint_008.use_mesh_mirror_x = True
ob_plane_001.location = (0.0, 0.0, 0.0)
ob_plane_001.lineart.crease_threshold = 0.0
ob_plane_001.use_mesh_mirror_x = True
ob_plane_002.location = (0.0, 0.0, 0.0)
ob_plane_002.lineart.crease_threshold = 0.0
ob_plane_002.use_mesh_mirror_x = True

# ---- collection membership
col_collection.objects.link(ob_nextspanwpint_008)
col_collection.objects.link(ob_plane_001)
col_collection.objects.link(ob_plane_002)

# ---- scene / render settings (as saved in the file)
scene.frame_start = 1; scene.frame_end = 250; scene.frame_set(1)
scene.render.engine = 'BLENDER_EEVEE_NEXT'
scene.cycles.use_denoising = False
scene.cycles.samples = 128
scene.cycles.sampling_pattern = 'TABULATED_SOBOL'
scene.cycles.use_adaptive_sampling = False
scene.cycles.use_light_tree = False
scene.view_settings.view_transform = 'Filmic'
bpy.context.view_layer.update()

# ---- added for rendering (the .blend has no active camera and no usable light): camera, sun
cam_auto = bpy.data.cameras.new('AutoCamera')
cam_auto.lens = 50.0
cam_auto.sensor_width = 36.0
cam_auto.clip_end = 6086.53
ob_auto_camera = bpy.data.objects.new('AutoCamera', cam_auto)
scene.collection.objects.link(ob_auto_camera)
ob_auto_camera.location = (346.645, -439.434, 366.267)
ob_auto_camera.rotation_euler = (1.09748, -7.21219e-08, 0.694738)
scene.camera = ob_auto_camera
light_auto_sun = bpy.data.lights.new('AutoSun', 'SUN')
light_auto_sun.energy = 3.0
light_auto_sun.angle = 0.0523599
ob_auto_sun = bpy.data.objects.new('AutoSun', light_auto_sun)
scene.collection.objects.link(ob_auto_sun)
ob_auto_sun.rotation_euler = (0.872665, 0.174533, 0.523599)
bpy.context.view_layer.update()
